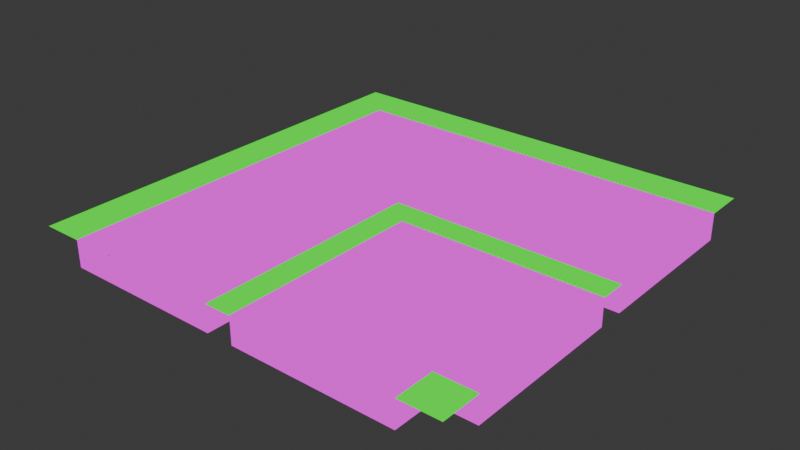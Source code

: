 # Source: CurvedRoad1Way.blend  (saved by Blender 4.1.24; exported with 4.5.12 LTS)
import bpy
from mathutils import Matrix  # noqa: F401  (used for matrix-valued properties, if any)

bpy.ops.wm.read_factory_settings(use_empty=True)
scene = bpy.context.scene
scene.name = 'Scene'

# ---- collections
col_collection = bpy.data.collections.new('Collection'); scene.collection.children.link(col_collection)

# ---- images (referenced by path relative to the original .blend; pixels are not part of the script)
import os
ASSET_DIR = os.environ.get("B2B_ASSET_DIR", "")  # directory of the original .blend (textures are referenced by path, not embedded)
HERE = os.path.dirname(os.path.abspath(__file__))  # packed textures are extracted next to this script under _unpacked/

def load_image(name, relpath, width, height, colorspace="sRGB"):
    """Load a texture the original file referenced (path relative to the .blend, or extracted next to this script)."""
    p = next((c for c in (os.path.join(HERE, relpath), os.path.join(ASSET_DIR, relpath)) if relpath and os.path.exists(c)), "")
    if p:
        img = bpy.data.images.load(p, check_existing=True)
        img.name = name
    else:  # same state as the original file: an image datablock whose file is absent (Cycles renders it pink)
        img = bpy.data.images.new(name, width, height)
        img.source = "FILE"
        img.filepath = "//" + (relpath or name)
    img.colorspace_settings.name = colorspace
    return img
img_straightroad_png = load_image('straightRoad.png', 'straightRoad.png', 1024, 1024, 'sRGB')
img_curvedroad_png = load_image('curvedRoad.png', 'curvedRoad.png', 1024, 1024, 'sRGB')

# ---- materials (node trees are filled in below, after node groups)
mat_grassmat = bpy.data.materials.new('grassMat')
mat_grassmat.use_transparent_shadow = False
mat_grassmat.preview_render_type = 'FLAT'
mat_grassmat.diffuse_color = (0.0, 1.0, 0.006512, 1.0)
mat_grassmat.roughness = 0.0
mat_grassmat.specular_intensity = 0.0
mat_straightmat = bpy.data.materials.new('straightMat')
mat_straightmat.alpha_threshold = 0.0
mat_straightmat.use_transparent_shadow = False
mat_straightmat.diffuse_color = (0.0, 0.0, 0.0, 1.0)
mat_straightmat.roughness = 0.5
mat_straightmat.line_color = (0.0, 0.0, 0.0, 1.0)
mat_curvedmat = bpy.data.materials.new('curvedMat')
mat_curvedmat.use_transparent_shadow = False
mat_curvedmat.diffuse_color = (0.0, 0.0, 0.0, 1.0)

# ---- material node trees
mat_grassmat.use_nodes = True; mat_grassmat.node_tree.nodes.clear()
_N = mat_grassmat.node_tree.nodes; _L = mat_grassmat.node_tree.links
n0 = _N.new('ShaderNodeOutputMaterial'); n0.name = 'Material Output'; n0.location = (300, 300)
n1 = _N.new('ShaderNodeEmission'); n1.name = 'Emission'; n1.location = (110, 300)
n1.inputs[0].default_value = (0.0, 1.0, 0.005502, 1.0)
_L.new(n1.outputs[0], n0.inputs[0])
n0.is_active_output = True
mat_straightmat.use_nodes = True; mat_straightmat.node_tree.nodes.clear()
_N = mat_straightmat.node_tree.nodes; _L = mat_straightmat.node_tree.links
n0 = _N.new('ShaderNodeOutputMaterial'); n0.name = 'Material Output'; n0.location = (300, 300)
n1 = _N.new('ShaderNodeEmission'); n1.name = 'Emission'; n1.location = (10, 300)
n2 = _N.new('ShaderNodeTexImage'); n2.name = 'Image Texture'; n2.location = (-280, 280)
n2.image = img_straightroad_png
_L.new(n2.outputs[0], n1.inputs[0])
_L.new(n1.outputs[0], n0.inputs[0])
n0.is_active_output = True
mat_curvedmat.use_nodes = True; mat_curvedmat.node_tree.nodes.clear()
_N = mat_curvedmat.node_tree.nodes; _L = mat_curvedmat.node_tree.links
n0 = _N.new('ShaderNodeOutputMaterial'); n0.name = 'Material Output'; n0.location = (300, 300)
n1 = _N.new('ShaderNodeEmission'); n1.name = 'Emission'; n1.location = (10, 300)
n2 = _N.new('ShaderNodeTexImage'); n2.name = 'Image Texture'; n2.location = (-280, 280)
n2.image = img_curvedroad_png
_L.new(n1.outputs[0], n0.inputs[0])
_L.new(n2.outputs[0], n1.inputs[0])
n0.is_active_output = True

# ---- world
world_world = bpy.data.worlds.new('World'); scene.world = world_world
world_world.use_nodes = True; world_world.node_tree.nodes.clear()
_N = world_world.node_tree.nodes; _L = world_world.node_tree.links
n0 = _N.new('ShaderNodeOutputWorld'); n0.name = 'World Output'; n0.location = (300, 300)
n1 = _N.new('ShaderNodeBackground'); n1.name = 'Background'; n1.location = (10, 300)
n1.inputs[0].default_value = (0.05088, 0.05088, 0.05088, 1.0)
_L.new(n1.outputs[0], n0.inputs[0])
n0.is_active_output = True
world_world.color = (0.05088, 0.05088, 0.05088)
world_world.use_sun_shadow = False
world_world.sun_shadow_jitter_overblur = 0.0

# ---- meshes
me_plane = bpy.data.meshes.new('Plane')
me_plane.from_pydata([(-1.0, -1.0, 0.0), (1.0, -1.0, 0.0), (-1.0, 1.0, 0.0), (1.0, 1.0, 0.0)], [], [(0, 1, 3, 2)])
me_plane.materials.append(mat_grassmat)
me_plane.update()
me_mesh_003 = bpy.data.meshes.new('Mesh.003')
me_mesh_003.from_pydata([(-2.0, 1.0, 1.0), (-2.0, 1.0, -1.0), (-2.0, -1.0, 1.0), (-4.0, 1.0, 1.0), (-4.0, 1.0, -1.0), (-4.0, -1.0, 1.0), (-4.0, -1.0, -1.0), (-2.0, -1.0, -1.0)], [], [(4, 3, 0, 1), (1, 0, 2, 7), (0, 3, 5, 2), (6, 5, 3, 4), (7, 2, 5, 6), (4, 1, 7, 6)])
_uv = me_mesh_003.uv_layers.new(name='UVMap')
_uv.uv.foreach_set('vector', [0.375, 0.25, 0.625, 0.25, 0.625, 0.5, 0.375, 0.5, 0.375, 0.5, 0.625, 0.5, 0.625, 0.75, 0.375, 0.75, 1.003, 1.336, 0.0, 1.336, 0.0, -0.3263, 1.003, -0.3263, 0.375, 0.0, 0.625, 0.0, 0.625, 0.25, 0.375, 0.25, 0.375, 0.75, 0.625, 0.75, 0.625, 1.0, 0.375, 1.0, 0.125, 0.5, 0.375, 0.5, 0.375, 0.75, 0.125, 0.75])
me_mesh_003.materials.append(mat_straightmat)
me_mesh_003.materials.append(mat_curvedmat)
me_mesh_003.use_mirror_vertex_groups = False
me_mesh_003.update()
me_mesh_009 = bpy.data.meshes.new('Mesh.009')
me_mesh_009.from_pydata([(1.0, 1.0, 1.0), (1.0, 1.0, -1.0), (1.0, -1.0, 1.0), (-1.0, 1.0, 1.0), (-1.0, 1.0, -1.0), (-1.0, -1.0, 1.0), (-1.0, -1.0, -1.0), (1.0, -1.0, -1.0)], [], [(4, 3, 0, 1), (1, 0, 2, 7), (0, 3, 5, 2), (6, 5, 3, 4), (7, 2, 5, 6), (4, 1, 7, 6)])
_uv = me_mesh_009.uv_layers.new(name='UVMap')
_uv.uv.foreach_set('vector', [0.375, 0.25, 0.625, 0.25, 0.625, 0.5, 0.375, 0.5, 0.375, 0.5, 0.625, 0.5, 0.625, 0.75, 0.375, 0.75, -0.002157, 0.03693, 1.003, 0.03668, 1.003, 0.2986, -0.003069, 0.2986, 0.001523, 0.0, 0.9985, 0.0, 0.9985, 0.9966, 0.002024, 1.001, 0.375, 0.75, 0.625, 0.75, 0.625, 1.0, 0.375, 1.0, 0.125, 0.5, 0.375, 0.5, 0.375, 0.75, 0.125, 0.75])
me_mesh_009.materials.append(mat_straightmat)
me_mesh_009.use_mirror_vertex_groups = False
me_mesh_009.update()
me_mesh_011 = bpy.data.meshes.new('Mesh.011')
me_mesh_011.from_pydata([(1.167, 25.0, 1.0), (1.167, 25.0, -1.0), (1.167, 1.0, 1.0), (1.0, 25.0, 1.0), (1.0, 25.0, -1.0), (1.0, 1.0, 1.0), (1.0, 1.0, -1.0), (1.167, 1.0, -1.0)], [], [(4, 3, 0, 1), (1, 0, 2, 7), (0, 3, 5, 2), (6, 5, 3, 4), (7, 2, 5, 6), (4, 1, 7, 6)])
_uv = me_mesh_011.uv_layers.new(name='UVMap')
_uv.uv.foreach_set('vector', [0.375, 0.25, 0.625, 0.25, 0.625, 0.5, 0.375, 0.5, 0.375, 0.5, 0.625, 0.5, 0.625, 0.75, 0.375, 0.75, 0.0001256, 0.2929, 0.0001256, 0.03563, 0.9983, 0.03563, 0.9983, 0.2929, 0.001523, 0.0, 0.9985, 0.0, 0.9985, 0.9966, 0.002024, 1.001, 0.375, 0.75, 0.625, 0.75, 0.625, 1.0, 0.375, 1.0, 0.125, 0.5, 0.375, 0.5, 0.375, 0.75, 0.125, 0.75])
me_mesh_011.materials.append(mat_straightmat)
me_mesh_011.use_mirror_vertex_groups = False
me_mesh_011.update()
me_mesh_012 = bpy.data.meshes.new('Mesh.012')
me_mesh_012.from_pydata([(1.0, 25.0, 1.0), (1.0, 25.0, -1.0), (1.0, 1.0, 1.0), (-1.0, 25.0, 1.0), (-1.0, 25.0, -1.0), (-1.0, 1.0, 1.0), (-1.0, 1.0, -1.0), (1.0, 1.0, -1.0)], [], [(4, 3, 0, 1), (1, 0, 2, 7), (0, 3, 5, 2), (6, 5, 3, 4), (7, 2, 5, 6), (4, 1, 7, 6)])
_uv = me_mesh_012.uv_layers.new(name='UVMap')
_uv.uv.foreach_set('vector', [0.375, 0.25, 0.625, 0.25, 0.625, 0.5, 0.375, 0.5, 0.375, 0.5, 0.625, 0.5, 0.625, 0.75, 0.375, 0.75, 0.9992, 0.9992, -0.0004406, 1.0, -0.0004573, 0.0002162, 1.0, 4.888e-05, 0.001523, 0.0, 0.9985, 0.0, 0.9985, 0.9966, 0.002024, 1.001, 0.375, 0.75, 0.625, 0.75, 0.625, 1.0, 0.375, 1.0, 0.125, 0.5, 0.375, 0.5, 0.375, 0.75, 0.125, 0.75])
me_mesh_012.materials.append(mat_curvedmat)
me_mesh_012.use_mirror_vertex_groups = False
me_mesh_012.update()
me_mesh_014 = bpy.data.meshes.new('Mesh.014')
me_mesh_014.from_pydata([(-2.0, 2.263, 1.0), (-2.0, 2.263, -1.0), (-2.0, 1.0, 1.0), (-4.0, 2.263, 1.0), (-4.0, 2.263, -1.0), (-4.0, 1.0, 1.0), (-4.0, 1.0, -1.0), (-2.0, 1.0, -1.0)], [], [(4, 3, 0, 1), (1, 0, 2, 7), (0, 3, 5, 2), (6, 5, 3, 4), (7, 2, 5, 6), (4, 1, 7, 6)])
me_mesh_014.polygons.foreach_set('material_index', [1, 1, 1, 1, 1, 1])
_uv = me_mesh_014.uv_layers.new(name='UVMap')
_uv.uv.foreach_set('vector', [0.375, 0.25, 0.625, 0.25, 0.625, 0.5, 0.375, 0.5, 0.375, 0.5, 0.625, 0.5, 0.625, 0.75, 0.375, 0.75, 1.0, 1.0, 0.0, 1.0, 0.0, 0.0, 1.0, 0.0, 0.375, 0.0, 0.625, 0.0, 0.625, 0.25, 0.375, 0.25, 0.375, 0.75, 0.625, 0.75, 0.625, 1.0, 0.375, 1.0, 0.125, 0.5, 0.375, 0.5, 0.375, 0.75, 0.125, 0.75])
me_mesh_014.materials.append(mat_straightmat)
me_mesh_014.materials.append(mat_curvedmat)
me_mesh_014.use_mirror_vertex_groups = False
me_mesh_014.update()
me_mesh_015 = bpy.data.meshes.new('Mesh.015')
me_mesh_015.from_pydata([(-2.0, 1.0, 1.0), (-2.0, 1.0, -1.0), (-2.0, -1.0, 1.0), (-4.0, 1.0, 1.0), (-4.0, 1.0, -1.0), (-4.0, -1.0, 1.0), (-4.0, -1.0, -1.0), (-2.0, -1.0, -1.0)], [], [(4, 3, 0, 1), (1, 0, 2, 7), (0, 3, 5, 2), (6, 5, 3, 4), (7, 2, 5, 6), (4, 1, 7, 6)])
_uv = me_mesh_015.uv_layers.new(name='UVMap')
_uv.uv.foreach_set('vector', [0.375, 0.25, 0.625, 0.25, 0.625, 0.5, 0.375, 0.5, 0.375, 0.5, 0.625, 0.5, 0.625, 0.75, 0.375, 0.75, 1.003, 1.336, 0.0, 1.336, 0.0, -0.3263, 1.003, -0.3263, 0.375, 0.0, 0.625, 0.0, 0.625, 0.25, 0.375, 0.25, 0.375, 0.75, 0.625, 0.75, 0.625, 1.0, 0.375, 1.0, 0.125, 0.5, 0.375, 0.5, 0.375, 0.75, 0.125, 0.75])
me_mesh_015.materials.append(mat_straightmat)
me_mesh_015.use_mirror_vertex_groups = False
me_mesh_015.update()

# ---- objects
ob_plane = bpy.data.objects.new('Plane', me_plane)
ob_upcurve = bpy.data.objects.new('UpCurve', me_mesh_003)
ob_downcurve = bpy.data.objects.new('DownCurve', me_mesh_009)
ob_downcurve_001 = bpy.data.objects.new('DownCurve.001', me_mesh_011)
ob_downcurve_002 = bpy.data.objects.new('DownCurve.002', me_mesh_012)
ob_upcurve_002 = bpy.data.objects.new('UpCurve.002', me_mesh_014)
ob_upcurve_001 = bpy.data.objects.new('UpCurve.001', me_mesh_015)

# ---- transforms, parenting, visibility, modifiers, constraints
ob_plane.location = (0.0, 0.0, 0.97)
ob_plane.scale = (16.0, 16.0, 1.0)
ob_upcurve.location = (7.5, 25.0, 0.0)
ob_upcurve.rotation_euler = (0.0, 0.0, 1.571)
ob_upcurve.scale = (6.0, 8.5, 1.0)
ob_upcurve.lock_rotations_4d = False
ob_upcurve.empty_display_type = 'ARROWS'
ob_upcurve.lineart.crease_threshold = 0.0
ob_downcurve.location = (7.0, -14.5, 0.0)
ob_downcurve.scale = (6.0, 1.5, 1.0)
ob_downcurve.lock_rotations_4d = False
ob_downcurve.empty_display_type = 'ARROWS'
ob_downcurve.lineart.crease_threshold = 0.0
ob_downcurve_001.location = (-5.0, -13.5, 0.0)
ob_downcurve_001.scale = (18.0, 0.5, 1.0)
ob_downcurve_001.lock_rotations_4d = False
ob_downcurve_001.empty_display_type = 'ARROWS'
ob_downcurve_001.lineart.crease_threshold = 0.0
ob_downcurve_002.location = (7.0, -13.5, 0.0)
ob_downcurve_002.scale = (6.0, 0.5, 1.0)
ob_downcurve_002.lock_rotations_4d = False
ob_downcurve_002.empty_display_type = 'ARROWS'
ob_downcurve_002.lineart.crease_threshold = 0.0
ob_upcurve_002.location = (11.0, -8.5, 0.0)
ob_upcurve_002.scale = (6.0, 9.5, 1.0)
ob_upcurve_002.lock_rotations_4d = False
ob_upcurve_002.empty_display_type = 'ARROWS'
ob_upcurve_002.lineart.crease_threshold = 0.0
ob_upcurve_001.location = (11.0, -7.5, 0.0)
ob_upcurve_001.scale = (6.0, 8.5, 1.0)
ob_upcurve_001.lock_rotations_4d = False
ob_upcurve_001.empty_display_type = 'ARROWS'
ob_upcurve_001.lineart.crease_threshold = 0.0

# ---- collection membership
col_collection.objects.link(ob_plane)
col_collection.objects.link(ob_upcurve)
col_collection.objects.link(ob_downcurve)
col_collection.objects.link(ob_downcurve_001)
col_collection.objects.link(ob_downcurve_002)
col_collection.objects.link(ob_upcurve_002)
col_collection.objects.link(ob_upcurve_001)

# ---- scene / render settings (as saved in the file)
scene.frame_start = 1; scene.frame_end = 250; scene.frame_set(220)
scene.render.engine = 'BLENDER_EEVEE_NEXT'
scene.cycles.sampling_pattern = 'TABULATED_SOBOL'
scene.eevee.ray_tracing_options.trace_max_roughness = 0.0
bpy.context.view_layer.update()

# ---- added for rendering (the .blend has no active camera): camera
cam_auto = bpy.data.cameras.new('AutoCamera')
cam_auto.lens = 50.0
cam_auto.sensor_width = 36.0
cam_auto.clip_end = 1000.0
ob_auto_camera = bpy.data.objects.new('AutoCamera', cam_auto)
scene.collection.objects.link(ob_auto_camera)
ob_auto_camera.location = (41.9118, -50.2941, 33.5294)
ob_auto_camera.rotation_euler = (1.09748, -7.21219e-08, 0.694738)
scene.camera = ob_auto_camera
bpy.context.view_layer.update()
